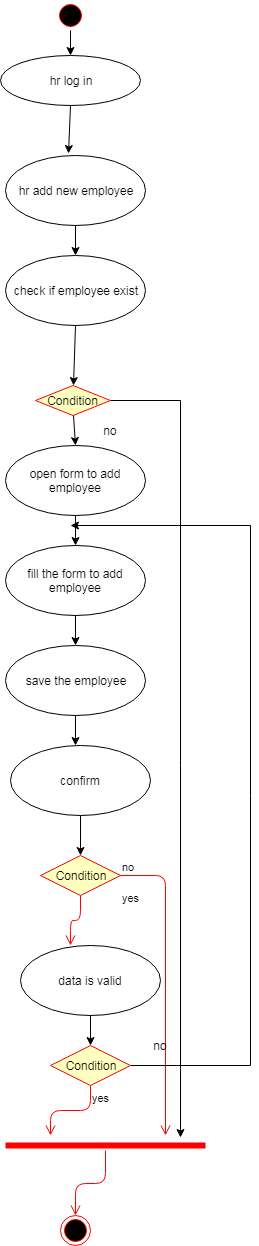

The diagram above was exported from draw.io. Its source (the exported page's mxGraphModel, read from the mxfile embedded in the PNG):
<mxGraphModel dx="1394" dy="1815" grid="1" gridSize="10" guides="1" tooltips="1" connect="1" arrows="1" fold="1" page="1" pageScale="1" pageWidth="850" pageHeight="1100" math="0" shadow="0">
  <root>
    <mxCell id="0" />
    <mxCell id="1" parent="0" />
    <mxCell id="qt_iWvLs2GV9mTuNccWd-10" value="" style="ellipse;html=1;shape=startState;fillColor=#000000;strokeColor=#ff0000;" parent="1" vertex="1">
      <mxGeometry x="365" y="-55" width="30" height="30" as="geometry" />
    </mxCell>
    <mxCell id="qt_iWvLs2GV9mTuNccWd-12" value="hr add new employee" style="ellipse;whiteSpace=wrap;html=1;" parent="1" vertex="1">
      <mxGeometry x="315" y="100" width="140" height="70" as="geometry" />
    </mxCell>
    <mxCell id="qt_iWvLs2GV9mTuNccWd-16" value="" style="endArrow=classic;html=1;exitX=0.5;exitY=1;exitDx=0;exitDy=0;" parent="1" source="qt_iWvLs2GV9mTuNccWd-12" edge="1">
      <mxGeometry width="50" height="50" relative="1" as="geometry">
        <mxPoint x="320" y="240" as="sourcePoint" />
        <mxPoint x="385" y="200" as="targetPoint" />
      </mxGeometry>
    </mxCell>
    <mxCell id="qt_iWvLs2GV9mTuNccWd-17" value="check if employee exist" style="ellipse;whiteSpace=wrap;html=1;" parent="1" vertex="1">
      <mxGeometry x="315" y="200" width="140" height="70" as="geometry" />
    </mxCell>
    <mxCell id="qt_iWvLs2GV9mTuNccWd-57" style="edgeStyle=orthogonalEdgeStyle;rounded=0;orthogonalLoop=1;jettySize=auto;html=1;" parent="1" source="qt_iWvLs2GV9mTuNccWd-18" edge="1">
      <mxGeometry relative="1" as="geometry">
        <mxPoint x="490" y="1082" as="targetPoint" />
      </mxGeometry>
    </mxCell>
    <mxCell id="qt_iWvLs2GV9mTuNccWd-18" value="Condition" style="rhombus;whiteSpace=wrap;html=1;fillColor=#ffffc0;strokeColor=#ff0000;" parent="1" vertex="1">
      <mxGeometry x="345" y="330" width="75" height="30" as="geometry" />
    </mxCell>
    <mxCell id="qt_iWvLs2GV9mTuNccWd-22" value="" style="endArrow=classic;html=1;exitX=0.5;exitY=1;exitDx=0;exitDy=0;entryX=0.5;entryY=0;entryDx=0;entryDy=0;" parent="1" source="qt_iWvLs2GV9mTuNccWd-17" target="qt_iWvLs2GV9mTuNccWd-18" edge="1">
      <mxGeometry width="50" height="50" relative="1" as="geometry">
        <mxPoint x="385" y="270" as="sourcePoint" />
        <mxPoint x="383" y="310" as="targetPoint" />
      </mxGeometry>
    </mxCell>
    <mxCell id="qt_iWvLs2GV9mTuNccWd-23" value="" style="endArrow=classic;html=1;exitX=0.5;exitY=1;exitDx=0;exitDy=0;entryX=0.5;entryY=0;entryDx=0;entryDy=0;" parent="1" source="qt_iWvLs2GV9mTuNccWd-18" target="qt_iWvLs2GV9mTuNccWd-24" edge="1">
      <mxGeometry width="50" height="50" relative="1" as="geometry">
        <mxPoint x="395" y="280" as="sourcePoint" />
        <mxPoint x="385" y="390" as="targetPoint" />
      </mxGeometry>
    </mxCell>
    <mxCell id="qt_iWvLs2GV9mTuNccWd-24" value="open form to add employee" style="ellipse;whiteSpace=wrap;html=1;" parent="1" vertex="1">
      <mxGeometry x="315" y="390" width="140" height="70" as="geometry" />
    </mxCell>
    <mxCell id="qt_iWvLs2GV9mTuNccWd-26" value="no" style="text;html=1;strokeColor=none;fillColor=none;align=center;verticalAlign=middle;whiteSpace=wrap;rounded=0;" parent="1" vertex="1">
      <mxGeometry x="400" y="360" width="40" height="30" as="geometry" />
    </mxCell>
    <mxCell id="qt_iWvLs2GV9mTuNccWd-27" value="" style="endArrow=classic;html=1;exitX=0.5;exitY=1;exitDx=0;exitDy=0;" parent="1" source="qt_iWvLs2GV9mTuNccWd-24" target="qt_iWvLs2GV9mTuNccWd-28" edge="1">
      <mxGeometry width="50" height="50" relative="1" as="geometry">
        <mxPoint x="320" y="530" as="sourcePoint" />
        <mxPoint x="385" y="490" as="targetPoint" />
      </mxGeometry>
    </mxCell>
    <mxCell id="qt_iWvLs2GV9mTuNccWd-28" value="fill the form to add employee" style="ellipse;whiteSpace=wrap;html=1;" parent="1" vertex="1">
      <mxGeometry x="315" y="490" width="140" height="70" as="geometry" />
    </mxCell>
    <mxCell id="qt_iWvLs2GV9mTuNccWd-29" value="" style="endArrow=classic;html=1;exitX=0.5;exitY=1;exitDx=0;exitDy=0;" parent="1" source="qt_iWvLs2GV9mTuNccWd-28" target="qt_iWvLs2GV9mTuNccWd-30" edge="1">
      <mxGeometry width="50" height="50" relative="1" as="geometry">
        <mxPoint x="395" y="470" as="sourcePoint" />
        <mxPoint x="395" y="500" as="targetPoint" />
      </mxGeometry>
    </mxCell>
    <mxCell id="qt_iWvLs2GV9mTuNccWd-30" value="save the employee" style="ellipse;whiteSpace=wrap;html=1;" parent="1" vertex="1">
      <mxGeometry x="315" y="590" width="140" height="70" as="geometry" />
    </mxCell>
    <mxCell id="qt_iWvLs2GV9mTuNccWd-34" value="" style="endArrow=classic;html=1;exitX=0.5;exitY=1;exitDx=0;exitDy=0;" parent="1" source="qt_iWvLs2GV9mTuNccWd-30" edge="1">
      <mxGeometry width="50" height="50" relative="1" as="geometry">
        <mxPoint x="395" y="570" as="sourcePoint" />
        <mxPoint x="385" y="690" as="targetPoint" />
      </mxGeometry>
    </mxCell>
    <mxCell id="qt_iWvLs2GV9mTuNccWd-36" value="confirm" style="ellipse;whiteSpace=wrap;html=1;" parent="1" vertex="1">
      <mxGeometry x="320" y="690" width="140" height="70" as="geometry" />
    </mxCell>
    <mxCell id="qt_iWvLs2GV9mTuNccWd-37" value="Condition" style="rhombus;whiteSpace=wrap;html=1;fillColor=#ffffc0;strokeColor=#ff0000;" parent="1" vertex="1">
      <mxGeometry x="350" y="800" width="80" height="40" as="geometry" />
    </mxCell>
    <mxCell id="qt_iWvLs2GV9mTuNccWd-38" value="no" style="edgeStyle=orthogonalEdgeStyle;html=1;align=left;verticalAlign=bottom;endArrow=open;endSize=8;strokeColor=#ff0000;" parent="1" source="qt_iWvLs2GV9mTuNccWd-37" edge="1">
      <mxGeometry x="-1" relative="1" as="geometry">
        <mxPoint x="475" y="1080" as="targetPoint" />
      </mxGeometry>
    </mxCell>
    <mxCell id="qt_iWvLs2GV9mTuNccWd-39" value="yes" style="edgeStyle=orthogonalEdgeStyle;html=1;align=left;verticalAlign=top;endArrow=open;endSize=8;strokeColor=#ff0000;" parent="1" source="qt_iWvLs2GV9mTuNccWd-37" edge="1">
      <mxGeometry x="-1" y="41" relative="1" as="geometry">
        <mxPoint x="380" y="890" as="targetPoint" />
        <mxPoint x="-1" y="-10" as="offset" />
      </mxGeometry>
    </mxCell>
    <mxCell id="qt_iWvLs2GV9mTuNccWd-40" value="" style="endArrow=classic;html=1;exitX=0.5;exitY=1;exitDx=0;exitDy=0;entryX=0.5;entryY=0;entryDx=0;entryDy=0;" parent="1" source="qt_iWvLs2GV9mTuNccWd-36" target="qt_iWvLs2GV9mTuNccWd-37" edge="1">
      <mxGeometry width="50" height="50" relative="1" as="geometry">
        <mxPoint x="395" y="670" as="sourcePoint" />
        <mxPoint x="395" y="700" as="targetPoint" />
      </mxGeometry>
    </mxCell>
    <mxCell id="qt_iWvLs2GV9mTuNccWd-41" value="data is valid" style="ellipse;whiteSpace=wrap;html=1;" parent="1" vertex="1">
      <mxGeometry x="330" y="890" width="140" height="70" as="geometry" />
    </mxCell>
    <mxCell id="qt_iWvLs2GV9mTuNccWd-50" style="edgeStyle=orthogonalEdgeStyle;rounded=0;orthogonalLoop=1;jettySize=auto;html=1;" parent="1" source="qt_iWvLs2GV9mTuNccWd-42" edge="1">
      <mxGeometry relative="1" as="geometry">
        <mxPoint x="380" y="470" as="targetPoint" />
        <Array as="points">
          <mxPoint x="560" y="1010" />
          <mxPoint x="560" y="470" />
        </Array>
      </mxGeometry>
    </mxCell>
    <mxCell id="qt_iWvLs2GV9mTuNccWd-42" value="Condition" style="rhombus;whiteSpace=wrap;html=1;fillColor=#ffffc0;strokeColor=#ff0000;" parent="1" vertex="1">
      <mxGeometry x="360" y="990" width="80" height="40" as="geometry" />
    </mxCell>
    <mxCell id="qt_iWvLs2GV9mTuNccWd-44" value="yes" style="edgeStyle=orthogonalEdgeStyle;html=1;align=left;verticalAlign=top;endArrow=open;endSize=8;strokeColor=#ff0000;" parent="1" source="qt_iWvLs2GV9mTuNccWd-42" edge="1">
      <mxGeometry x="-1" relative="1" as="geometry">
        <mxPoint x="360" y="1080" as="targetPoint" />
      </mxGeometry>
    </mxCell>
    <mxCell id="qt_iWvLs2GV9mTuNccWd-45" value="" style="endArrow=classic;html=1;exitX=0.5;exitY=1;exitDx=0;exitDy=0;entryX=0.5;entryY=0;entryDx=0;entryDy=0;" parent="1" source="qt_iWvLs2GV9mTuNccWd-41" target="qt_iWvLs2GV9mTuNccWd-42" edge="1">
      <mxGeometry width="50" height="50" relative="1" as="geometry">
        <mxPoint x="400" y="770" as="sourcePoint" />
        <mxPoint x="400" y="810" as="targetPoint" />
      </mxGeometry>
    </mxCell>
    <mxCell id="qt_iWvLs2GV9mTuNccWd-51" value="no" style="text;html=1;strokeColor=none;fillColor=none;align=center;verticalAlign=middle;whiteSpace=wrap;rounded=0;" parent="1" vertex="1">
      <mxGeometry x="450" y="980" width="40" height="20" as="geometry" />
    </mxCell>
    <mxCell id="qt_iWvLs2GV9mTuNccWd-52" value="" style="shape=line;html=1;strokeWidth=6;strokeColor=#ff0000;" parent="1" vertex="1">
      <mxGeometry x="315" y="1085" width="200" height="10" as="geometry" />
    </mxCell>
    <mxCell id="qt_iWvLs2GV9mTuNccWd-53" value="" style="edgeStyle=orthogonalEdgeStyle;html=1;verticalAlign=bottom;endArrow=open;endSize=8;strokeColor=#ff0000;" parent="1" source="qt_iWvLs2GV9mTuNccWd-52" edge="1">
      <mxGeometry relative="1" as="geometry">
        <mxPoint x="385" y="1160" as="targetPoint" />
      </mxGeometry>
    </mxCell>
    <mxCell id="qt_iWvLs2GV9mTuNccWd-54" value="" style="ellipse;html=1;shape=endState;fillColor=#000000;strokeColor=#ff0000;" parent="1" vertex="1">
      <mxGeometry x="370" y="1160" width="30" height="30" as="geometry" />
    </mxCell>
    <mxCell id="2cdcopEw2YWGvwUeOHez-1" value="" style="endArrow=classic;html=1;exitX=0.5;exitY=1;exitDx=0;exitDy=0;" edge="1" parent="1" source="qt_iWvLs2GV9mTuNccWd-10">
      <mxGeometry width="50" height="50" relative="1" as="geometry">
        <mxPoint x="310" y="1260" as="sourcePoint" />
        <mxPoint x="380" as="targetPoint" />
      </mxGeometry>
    </mxCell>
    <mxCell id="2cdcopEw2YWGvwUeOHez-2" value="hr log in" style="ellipse;whiteSpace=wrap;html=1;" vertex="1" parent="1">
      <mxGeometry x="310" width="140" height="50" as="geometry" />
    </mxCell>
    <mxCell id="2cdcopEw2YWGvwUeOHez-5" value="" style="endArrow=classic;html=1;exitX=0.5;exitY=1;exitDx=0;exitDy=0;entryX=0.45;entryY=-0.029;entryDx=0;entryDy=0;entryPerimeter=0;" edge="1" parent="1" source="2cdcopEw2YWGvwUeOHez-2" target="qt_iWvLs2GV9mTuNccWd-12">
      <mxGeometry width="50" height="50" relative="1" as="geometry">
        <mxPoint x="393" as="sourcePoint" />
        <mxPoint x="385" y="100" as="targetPoint" />
      </mxGeometry>
    </mxCell>
  </root>
</mxGraphModel>